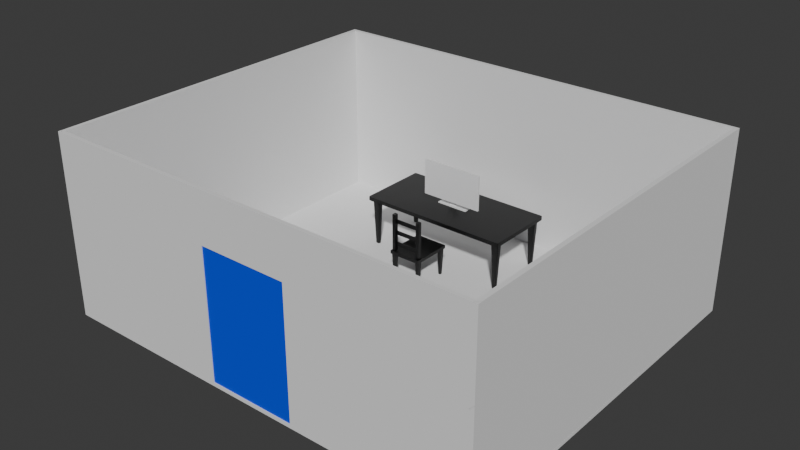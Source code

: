 # Source: room.blend  (saved by Blender 5.1.30; exported with 4.5.12 LTS)
import bpy
from mathutils import Matrix  # noqa: F401  (used for matrix-valued properties, if any)

bpy.ops.wm.read_factory_settings(use_empty=True)
scene = bpy.context.scene
scene.name = 'Scene'

# ---- materials (node trees are filled in below, after node groups)
mat_black = bpy.data.materials.new('black')
mat_material = bpy.data.materials.new('Material')

# ---- material node trees
mat_black.use_nodes = True; mat_black.node_tree.nodes.clear()
_N = mat_black.node_tree.nodes; _L = mat_black.node_tree.links
n0 = _N.new('ShaderNodeBsdfPrincipled'); n0.name = 'Principled BSDF'; n0.location = (-200, 100)
n0.inputs[0].default_value = (0.0, 0.0, 0.0, 1.0)
n1 = _N.new('ShaderNodeOutputMaterial'); n1.name = 'Material Output'; n1.location = (200, 100)
_L.new(n0.outputs[0], n1.inputs[0])
n1.is_active_output = True
mat_material.use_nodes = True; mat_material.node_tree.nodes.clear()
_N = mat_material.node_tree.nodes; _L = mat_material.node_tree.links
n0 = _N.new('ShaderNodeBsdfPrincipled'); n0.name = 'Principled BSDF'; n0.location = (-200, 100)
n0.inputs[0].default_value = (0.0, 0.06046, 0.8, 1.0)
n1 = _N.new('ShaderNodeOutputMaterial'); n1.name = 'Material Output'; n1.location = (200, 100)
_L.new(n0.outputs[0], n1.inputs[0])
n1.is_active_output = True

# ---- world
world_world = bpy.data.worlds.new('World'); scene.world = world_world
world_world.use_nodes = True; world_world.node_tree.nodes.clear()
_N = world_world.node_tree.nodes; _L = world_world.node_tree.links
n0 = _N.new('ShaderNodeOutputWorld'); n0.name = 'World Output'; n0.location = (200, 100)
n1 = _N.new('ShaderNodeBackground'); n1.name = 'Background'; n1.location = (-200, 100)
n1.inputs[0].default_value = (0.05088, 0.05088, 0.05088, 1.0)
_L.new(n1.outputs[0], n0.inputs[0])
n0.is_active_output = True
world_world.color = (0.05088, 0.05088, 0.05088)
world_world.sun_shadow_jitter_overblur = 0.0

# ---- meshes
me_cube_127 = bpy.data.meshes.new('Cube.127')
me_cube_127.from_pydata([(-0.7558, -0.826, -1.0), (-0.7558, -0.826, 1.0), (-0.7558, 0.826, -1.0), (-0.7558, 0.826, 1.0), (0.7558, -0.826, -1.0), (0.7558, -0.826, 1.0), (0.7558, 0.826, -1.0), (0.7558, 0.826, 1.0), (-0.6781, 0.6361, -2.095), (-0.6781, 0.6361, -1.037), (-0.6781, 0.7131, -2.095), (-0.6781, 0.7131, -1.037), (0.6785, 0.6361, -2.095), (0.6785, 0.6361, -1.037), (0.6785, 0.7131, -2.095), (0.6785, 0.7131, -1.037), (-0.6781, -0.6361, -2.095), (-0.6781, -0.6361, -1.037), (-0.6781, -0.7131, -2.095), (-0.6781, -0.7131, -1.037), (0.6785, -0.6361, -2.095), (0.6785, -0.6361, -1.037), (0.6785, -0.7131, -2.095), (0.6785, -0.7131, -1.037), (-0.6714, -0.6315, -2.095), (-0.6714, -0.6315, -1.037), (-0.7162, -0.6315, -2.095), (-0.7162, -0.6315, -1.037), (-0.6714, 0.6305, -2.095), (-0.6714, 0.6305, -1.037), (-0.7162, 0.6305, -2.095), (-0.7162, 0.6305, -1.037), (0.6714, -0.6315, -2.095), (0.6714, -0.6315, -1.037), (0.7162, -0.6315, -2.095), (0.7162, -0.6315, -1.037), (0.6714, 0.6305, -2.095), (0.6714, 0.6305, -1.037), (0.7162, 0.6305, -2.095), (0.7162, 0.6305, -1.037), (-0.7155, 0.6359, -24.7), (-0.7319, 0.6078, -0.7515), (-0.7155, 0.7112, -24.7), (-0.7319, 0.7393, -0.7515), (-0.6716, 0.6359, -24.7), (-0.6552, 0.6078, -0.7515), (-0.6716, 0.7112, -24.7), (-0.6552, 0.7393, -0.7515), (-0.7319, 0.6078, -2.577), (-0.7319, 0.7393, -2.577), (-0.6552, 0.7393, -2.577), (-0.6552, 0.6078, -2.577), (0.7155, 0.6359, -24.7), (0.7319, 0.6078, -0.7515), (0.7155, 0.7112, -24.7), (0.7319, 0.7393, -0.7515), (0.6716, 0.6359, -24.7), (0.6552, 0.6078, -0.7515), (0.6716, 0.7112, -24.7), (0.6552, 0.7393, -0.7515), (0.7319, 0.6078, -2.577), (0.7319, 0.7393, -2.577), (0.6552, 0.7393, -2.577), (0.6552, 0.6078, -2.577), (-0.7155, -0.6359, -24.7), (-0.7319, -0.6078, -0.7515), (-0.7155, -0.7112, -24.7), (-0.7319, -0.7393, -0.7515), (-0.6716, -0.6359, -24.7), (-0.6552, -0.6078, -0.7515), (-0.6716, -0.7112, -24.7), (-0.6552, -0.7393, -0.7515), (-0.7319, -0.6078, -2.577), (-0.7319, -0.7393, -2.577), (-0.6552, -0.7393, -2.577), (-0.6552, -0.6078, -2.577), (0.7155, -0.6359, -24.7), (0.7319, -0.6078, -0.7515), (0.7155, -0.7112, -24.7), (0.7319, -0.7393, -0.7515), (0.6716, -0.6359, -24.7), (0.6552, -0.6078, -0.7515), (0.6716, -0.7112, -24.7), (0.6552, -0.7393, -0.7515), (0.7319, -0.6078, -2.577), (0.7319, -0.7393, -2.577), (0.6552, -0.7393, -2.577), (0.6552, -0.6078, -2.577)], [], [(0, 1, 3, 2), (2, 3, 7, 6), (6, 7, 5, 4), (4, 5, 1, 0), (2, 6, 4, 0), (7, 3, 1, 5), (8, 9, 11, 10), (10, 11, 15, 14), (14, 15, 13, 12), (12, 13, 9, 8), (10, 14, 12, 8), (15, 11, 9, 13), (16, 18, 19, 17), (18, 22, 23, 19), (22, 20, 21, 23), (20, 16, 17, 21), (18, 16, 20, 22), (23, 21, 17, 19), (24, 25, 27, 26), (26, 27, 31, 30), (30, 31, 29, 28), (28, 29, 25, 24), (26, 30, 28, 24), (31, 27, 25, 29), (32, 34, 35, 33), (34, 38, 39, 35), (38, 36, 37, 39), (36, 32, 33, 37), (34, 32, 36, 38), (39, 37, 33, 35), (48, 41, 43, 49), (49, 43, 47, 50), (50, 47, 45, 51), (51, 45, 41, 48), (42, 46, 44, 40), (47, 43, 41, 45), (44, 51, 48, 40), (46, 50, 51, 44), (42, 49, 50, 46), (40, 48, 49, 42), (60, 61, 55, 53), (61, 62, 59, 55), (62, 63, 57, 59), (63, 60, 53, 57), (54, 52, 56, 58), (59, 57, 53, 55), (56, 52, 60, 63), (58, 56, 63, 62), (54, 58, 62, 61), (52, 54, 61, 60), (72, 73, 67, 65), (73, 74, 71, 67), (74, 75, 69, 71), (75, 72, 65, 69), (66, 64, 68, 70), (71, 69, 65, 67), (68, 64, 72, 75), (70, 68, 75, 74), (66, 70, 74, 73), (64, 66, 73, 72), (84, 77, 79, 85), (85, 79, 83, 86), (86, 83, 81, 87), (87, 81, 77, 84), (78, 82, 80, 76), (83, 79, 77, 81), (80, 87, 84, 76), (82, 86, 87, 80), (78, 85, 86, 82), (76, 84, 85, 78)])
_uv = me_cube_127.uv_layers.new(name='UVMap')
_uv.uv.foreach_set('vector', [0.375, 0.0, 0.625, 0.0, 0.625, 0.25, 0.375, 0.25, 0.375, 0.25, 0.625, 0.25, 0.625, 0.5, 0.375, 0.5, 0.375, 0.5, 0.625, 0.5, 0.625, 0.75, 0.375, 0.75, 0.375, 0.75, 0.625, 0.75, 0.625, 1.0, 0.375, 1.0, 0.125, 0.5, 0.375, 0.5, 0.375, 0.75, 0.125, 0.75, 0.625, 0.5, 0.875, 0.5, 0.875, 0.75, 0.625, 0.75, 0.375, 0.0, 0.625, 0.0, 0.625, 0.25, 0.375, 0.25, 0.375, 0.25, 0.625, 0.25, 0.625, 0.5, 0.375, 0.5, 0.375, 0.5, 0.625, 0.5, 0.625, 0.75, 0.375, 0.75, 0.375, 0.75, 0.625, 0.75, 0.625, 1.0, 0.375, 1.0, 0.125, 0.5, 0.375, 0.5, 0.375, 0.75, 0.125, 0.75, 0.625, 0.5, 0.875, 0.5, 0.875, 0.75, 0.625, 0.75, 0.375, 0.0, 0.375, 0.25, 0.625, 0.25, 0.625, 0.0, 0.375, 0.25, 0.375, 0.5, 0.625, 0.5, 0.625, 0.25, 0.375, 0.5, 0.375, 0.75, 0.625, 0.75, 0.625, 0.5, 0.375, 0.75, 0.375, 1.0, 0.625, 1.0, 0.625, 0.75, 0.125, 0.5, 0.125, 0.75, 0.375, 0.75, 0.375, 0.5, 0.625, 0.5, 0.625, 0.75, 0.875, 0.75, 0.875, 0.5, 0.375, 0.0, 0.625, 0.0, 0.625, 0.2729, 0.375, 0.2729, 0.375, 0.2729, 0.625, 0.2729, 0.625, 0.5, 0.375, 0.5, 0.375, 0.5, 0.625, 0.5, 0.625, 0.75, 0.375, 0.75, 0.375, 0.75, 0.625, 0.75, 0.625, 0.9771, 0.375, 0.9771, 0.1479, 0.5, 0.375, 0.5, 0.375, 0.75, 0.1479, 0.75, 0.625, 0.5, 0.8521, 0.5, 0.8521, 0.75, 0.625, 0.75, 0.375, 0.0, 0.375, 0.2729, 0.625, 0.2729, 0.625, 0.0, 0.375, 0.2729, 0.375, 0.5, 0.625, 0.5, 0.625, 0.2729, 0.375, 0.5, 0.375, 0.75, 0.625, 0.75, 0.625, 0.5, 0.375, 0.75, 0.375, 0.9771, 0.625, 0.9771, 0.625, 0.75, 0.1479, 0.5, 0.1479, 0.75, 0.375, 0.75, 0.375, 0.5, 0.625, 0.5, 0.625, 0.75, 0.8521, 0.75, 0.8521, 0.5, 0.6086, 0.0, 0.625, 0.0, 0.625, 0.25, 0.6086, 0.25, 0.6086, 0.25, 0.625, 0.25, 0.625, 0.5, 0.6086, 0.5, 0.6086, 0.5, 0.625, 0.5, 0.625, 0.75, 0.6086, 0.75, 0.6086, 0.75, 0.625, 0.75, 0.625, 1.0, 0.6086, 1.0, 0.125, 0.5, 0.375, 0.5, 0.375, 0.75, 0.125, 0.75, 0.625, 0.5, 0.875, 0.5, 0.875, 0.75, 0.625, 0.75, 0.375, 0.75, 0.6086, 0.75, 0.6086, 1.0, 0.375, 1.0, 0.375, 0.5, 0.6086, 0.5, 0.6086, 0.75, 0.375, 0.75, 0.375, 0.25, 0.6086, 0.25, 0.6086, 0.5, 0.375, 0.5, 0.375, 0.0, 0.6086, 0.0, 0.6086, 0.25, 0.375, 0.25, 0.6086, 0.0, 0.6086, 0.25, 0.625, 0.25, 0.625, 0.0, 0.6086, 0.25, 0.6086, 0.5, 0.625, 0.5, 0.625, 0.25, 0.6086, 0.5, 0.6086, 0.75, 0.625, 0.75, 0.625, 0.5, 0.6086, 0.75, 0.6086, 1.0, 0.625, 1.0, 0.625, 0.75, 0.125, 0.5, 0.125, 0.75, 0.375, 0.75, 0.375, 0.5, 0.625, 0.5, 0.625, 0.75, 0.875, 0.75, 0.875, 0.5, 0.375, 0.75, 0.375, 1.0, 0.6086, 1.0, 0.6086, 0.75, 0.375, 0.5, 0.375, 0.75, 0.6086, 0.75, 0.6086, 0.5, 0.375, 0.25, 0.375, 0.5, 0.6086, 0.5, 0.6086, 0.25, 0.375, 0.0, 0.375, 0.25, 0.6086, 0.25, 0.6086, 0.0, 0.6086, 0.0, 0.6086, 0.25, 0.625, 0.25, 0.625, 0.0, 0.6086, 0.25, 0.6086, 0.5, 0.625, 0.5, 0.625, 0.25, 0.6086, 0.5, 0.6086, 0.75, 0.625, 0.75, 0.625, 0.5, 0.6086, 0.75, 0.6086, 1.0, 0.625, 1.0, 0.625, 0.75, 0.125, 0.5, 0.125, 0.75, 0.375, 0.75, 0.375, 0.5, 0.625, 0.5, 0.625, 0.75, 0.875, 0.75, 0.875, 0.5, 0.375, 0.75, 0.375, 1.0, 0.6086, 1.0, 0.6086, 0.75, 0.375, 0.5, 0.375, 0.75, 0.6086, 0.75, 0.6086, 0.5, 0.375, 0.25, 0.375, 0.5, 0.6086, 0.5, 0.6086, 0.25, 0.375, 0.0, 0.375, 0.25, 0.6086, 0.25, 0.6086, 0.0, 0.6086, 0.0, 0.625, 0.0, 0.625, 0.25, 0.6086, 0.25, 0.6086, 0.25, 0.625, 0.25, 0.625, 0.5, 0.6086, 0.5, 0.6086, 0.5, 0.625, 0.5, 0.625, 0.75, 0.6086, 0.75, 0.6086, 0.75, 0.625, 0.75, 0.625, 1.0, 0.6086, 1.0, 0.125, 0.5, 0.375, 0.5, 0.375, 0.75, 0.125, 0.75, 0.625, 0.5, 0.875, 0.5, 0.875, 0.75, 0.625, 0.75, 0.375, 0.75, 0.6086, 0.75, 0.6086, 1.0, 0.375, 1.0, 0.375, 0.5, 0.6086, 0.5, 0.6086, 0.75, 0.375, 0.75, 0.375, 0.25, 0.6086, 0.25, 0.6086, 0.5, 0.375, 0.5, 0.375, 0.0, 0.6086, 0.0, 0.6086, 0.25, 0.375, 0.25])
me_cube_127.materials.append(mat_black)
me_cube_127.update()
me_cube_043 = bpy.data.meshes.new('Cube.043')
me_cube_043.from_pydata([(-0.759, -1.134, -2.431), (-0.759, -1.134, -0.431), (-0.759, 0.5179, -2.431), (-0.759, 0.5179, -0.431), (0.7525, -1.134, -2.431), (0.7525, -1.134, -0.431), (0.7525, 0.5179, -2.431), (0.7525, 0.5179, -0.431), (-0.683, 0.3141, -18.93), (-0.7217, 0.2735, -2.529), (-0.683, 0.4229, -18.93), (-0.7217, 0.4635, -2.529), (-0.5793, 0.3141, -18.93), (-0.5406, 0.2735, -2.529), (-0.5793, 0.4229, -18.93), (-0.5406, 0.4635, -2.529), (-0.7217, 0.2735, -3.78), (-0.7217, 0.4635, -3.78), (-0.5406, 0.4635, -3.78), (-0.5406, 0.2735, -3.78), (0.6765, 0.3141, -18.93), (0.7151, 0.2735, -2.529), (0.6765, 0.4229, -18.93), (0.7151, 0.4635, -2.529), (0.5728, 0.3141, -18.93), (0.5341, 0.2735, -2.529), (0.5728, 0.4229, -18.93), (0.5341, 0.4635, -2.529), (0.7151, 0.2735, -3.78), (0.7151, 0.4635, -3.78), (0.5341, 0.4635, -3.78), (0.5341, 0.2735, -3.78), (-0.683, -0.9301, -18.93), (-0.7217, -0.8895, -2.529), (-0.683, -1.039, -18.93), (-0.7217, -1.08, -2.529), (-0.5793, -0.9301, -18.93), (-0.5406, -0.8895, -2.529), (-0.5793, -1.039, -18.93), (-0.5406, -1.08, -2.529), (-0.7217, -0.8895, -3.78), (-0.7217, -1.08, -3.78), (-0.5406, -1.08, -3.78), (-0.5406, -0.8895, -3.78), (0.6765, -0.9301, -18.93), (0.7151, -0.8895, -2.529), (0.6765, -1.039, -18.93), (0.7151, -1.08, -2.529), (0.5728, -0.9301, -18.93), (0.5341, -0.8895, -2.529), (0.5728, -1.039, -18.93), (0.5341, -1.08, -2.529), (0.7151, -0.8895, -3.78), (0.7151, -1.08, -3.78), (0.5341, -1.08, -3.78), (0.5341, -0.8895, -3.78), (-0.5449, 0.3142, -3.526), (-0.5449, 0.3142, -2.468), (-0.5449, 0.4253, -3.526), (-0.5449, 0.4253, -2.468), (0.6665, 0.3142, -3.526), (0.6665, 0.3142, -2.468), (0.6665, 0.4253, -3.526), (0.6665, 0.4253, -2.468), (-0.7105, 0.2852, -0.6676), (-0.7105, 0.2852, 22.52), (-0.7105, 0.4517, -0.6676), (-0.7105, 0.4517, 22.52), (-0.5518, 0.2852, -0.6676), (-0.5518, 0.2852, 22.52), (-0.5518, 0.4517, -0.6676), (-0.5518, 0.4517, 22.52), (0.704, 0.2852, -0.6676), (0.704, 0.2852, 22.52), (0.704, 0.4517, -0.6676), (0.704, 0.4517, 22.52), (0.5453, 0.2852, -0.6676), (0.5453, 0.2852, 22.52), (0.5453, 0.4517, -0.6676), (0.5453, 0.4517, 22.52), (-0.6012, 0.3351, 5.16), (0.5803, 0.3351, 5.16), (-0.6012, 0.3646, 5.16), (0.5803, 0.3646, 5.16), (-0.6012, 0.3351, 2.625), (0.5803, 0.3351, 2.625), (-0.6012, 0.3646, 2.625), (0.5803, 0.3646, 2.625), (-0.6012, 0.3351, 12.29), (0.5803, 0.3351, 12.29), (-0.6012, 0.3646, 12.29), (0.5803, 0.3646, 12.29), (-0.6012, 0.3351, 9.75), (0.5803, 0.3351, 9.75), (-0.6012, 0.3646, 9.75), (0.5803, 0.3646, 9.75), (-0.6012, 0.3351, 19.41), (0.5803, 0.3351, 19.41), (-0.6012, 0.3646, 19.41), (0.5803, 0.3646, 19.41), (-0.6012, 0.3351, 16.87), (0.5803, 0.3351, 16.87), (-0.6012, 0.3646, 16.87), (0.5803, 0.3646, 16.87)], [], [(0, 1, 3, 2), (2, 3, 7, 6), (6, 7, 5, 4), (4, 5, 1, 0), (2, 6, 4, 0), (7, 3, 1, 5), (16, 9, 11, 17), (17, 11, 15, 18), (18, 15, 13, 19), (19, 13, 9, 16), (10, 14, 12, 8), (15, 11, 9, 13), (12, 19, 16, 8), (14, 18, 19, 12), (10, 17, 18, 14), (8, 16, 17, 10), (28, 29, 23, 21), (29, 30, 27, 23), (30, 31, 25, 27), (31, 28, 21, 25), (22, 20, 24, 26), (27, 25, 21, 23), (24, 20, 28, 31), (26, 24, 31, 30), (22, 26, 30, 29), (20, 22, 29, 28), (40, 41, 35, 33), (41, 42, 39, 35), (42, 43, 37, 39), (43, 40, 33, 37), (34, 32, 36, 38), (39, 37, 33, 35), (36, 32, 40, 43), (38, 36, 43, 42), (34, 38, 42, 41), (32, 34, 41, 40), (52, 45, 47, 53), (53, 47, 51, 54), (54, 51, 49, 55), (55, 49, 45, 52), (46, 50, 48, 44), (51, 47, 45, 49), (48, 55, 52, 44), (50, 54, 55, 48), (46, 53, 54, 50), (44, 52, 53, 46), (56, 57, 59, 58), (58, 59, 63, 62), (62, 63, 61, 60), (60, 61, 57, 56), (58, 62, 60, 56), (63, 59, 57, 61), (64, 65, 67, 66), (66, 67, 71, 70), (70, 71, 69, 68), (68, 69, 65, 64), (66, 70, 68, 64), (71, 67, 65, 69), (72, 74, 75, 73), (74, 78, 79, 75), (78, 76, 77, 79), (76, 72, 73, 77), (74, 72, 76, 78), (79, 77, 73, 75), (80, 81, 83, 82), (82, 83, 87, 86), (86, 87, 85, 84), (84, 85, 81, 80), (82, 86, 84, 80), (87, 83, 81, 85), (88, 89, 91, 90), (90, 91, 95, 94), (94, 95, 93, 92), (92, 93, 89, 88), (90, 94, 92, 88), (95, 91, 89, 93), (96, 97, 99, 98), (98, 99, 103, 102), (102, 103, 101, 100), (100, 101, 97, 96), (98, 102, 100, 96), (103, 99, 97, 101)])
_uv = me_cube_043.uv_layers.new(name='UVMap')
_uv.uv.foreach_set('vector', [0.375, 0.0, 0.625, 0.0, 0.625, 0.25, 0.375, 0.25, 0.375, 0.25, 0.625, 0.25, 0.625, 0.5, 0.375, 0.5, 0.375, 0.5, 0.625, 0.5, 0.625, 0.75, 0.375, 0.75, 0.375, 0.75, 0.625, 0.75, 0.625, 1.0, 0.375, 1.0, 0.125, 0.5, 0.375, 0.5, 0.375, 0.75, 0.125, 0.75, 0.625, 0.5, 0.875, 0.5, 0.875, 0.75, 0.625, 0.75, 0.6086, 0.0, 0.625, 0.0, 0.625, 0.25, 0.6086, 0.25, 0.6086, 0.25, 0.625, 0.25, 0.625, 0.5, 0.6086, 0.5, 0.6086, 0.5, 0.625, 0.5, 0.625, 0.75, 0.6086, 0.75, 0.6086, 0.75, 0.625, 0.75, 0.625, 1.0, 0.6086, 1.0, 0.125, 0.5, 0.375, 0.5, 0.375, 0.75, 0.125, 0.75, 0.625, 0.5, 0.875, 0.5, 0.875, 0.75, 0.625, 0.75, 0.375, 0.75, 0.6086, 0.75, 0.6086, 1.0, 0.375, 1.0, 0.375, 0.5, 0.6086, 0.5, 0.6086, 0.75, 0.375, 0.75, 0.375, 0.25, 0.6086, 0.25, 0.6086, 0.5, 0.375, 0.5, 0.375, 0.0, 0.6086, 0.0, 0.6086, 0.25, 0.375, 0.25, 0.6086, 0.0, 0.6086, 0.25, 0.625, 0.25, 0.625, 0.0, 0.6086, 0.25, 0.6086, 0.5, 0.625, 0.5, 0.625, 0.25, 0.6086, 0.5, 0.6086, 0.75, 0.625, 0.75, 0.625, 0.5, 0.6086, 0.75, 0.6086, 1.0, 0.625, 1.0, 0.625, 0.75, 0.125, 0.5, 0.125, 0.75, 0.375, 0.75, 0.375, 0.5, 0.625, 0.5, 0.625, 0.75, 0.875, 0.75, 0.875, 0.5, 0.375, 0.75, 0.375, 1.0, 0.6086, 1.0, 0.6086, 0.75, 0.375, 0.5, 0.375, 0.75, 0.6086, 0.75, 0.6086, 0.5, 0.375, 0.25, 0.375, 0.5, 0.6086, 0.5, 0.6086, 0.25, 0.375, 0.0, 0.375, 0.25, 0.6086, 0.25, 0.6086, 0.0, 0.6086, 0.0, 0.6086, 0.25, 0.625, 0.25, 0.625, 0.0, 0.6086, 0.25, 0.6086, 0.5, 0.625, 0.5, 0.625, 0.25, 0.6086, 0.5, 0.6086, 0.75, 0.625, 0.75, 0.625, 0.5, 0.6086, 0.75, 0.6086, 1.0, 0.625, 1.0, 0.625, 0.75, 0.125, 0.5, 0.125, 0.75, 0.375, 0.75, 0.375, 0.5, 0.625, 0.5, 0.625, 0.75, 0.875, 0.75, 0.875, 0.5, 0.375, 0.75, 0.375, 1.0, 0.6086, 1.0, 0.6086, 0.75, 0.375, 0.5, 0.375, 0.75, 0.6086, 0.75, 0.6086, 0.5, 0.375, 0.25, 0.375, 0.5, 0.6086, 0.5, 0.6086, 0.25, 0.375, 0.0, 0.375, 0.25, 0.6086, 0.25, 0.6086, 0.0, 0.6086, 0.0, 0.625, 0.0, 0.625, 0.25, 0.6086, 0.25, 0.6086, 0.25, 0.625, 0.25, 0.625, 0.5, 0.6086, 0.5, 0.6086, 0.5, 0.625, 0.5, 0.625, 0.75, 0.6086, 0.75, 0.6086, 0.75, 0.625, 0.75, 0.625, 1.0, 0.6086, 1.0, 0.125, 0.5, 0.375, 0.5, 0.375, 0.75, 0.125, 0.75, 0.625, 0.5, 0.875, 0.5, 0.875, 0.75, 0.625, 0.75, 0.375, 0.75, 0.6086, 0.75, 0.6086, 1.0, 0.375, 1.0, 0.375, 0.5, 0.6086, 0.5, 0.6086, 0.75, 0.375, 0.75, 0.375, 0.25, 0.6086, 0.25, 0.6086, 0.5, 0.375, 0.5, 0.375, 0.0, 0.6086, 0.0, 0.6086, 0.25, 0.375, 0.25, 0.375, 0.0, 0.625, 0.0, 0.625, 0.25, 0.375, 0.25, 0.375, 0.25, 0.625, 0.25, 0.625, 0.5, 0.375, 0.5, 0.375, 0.5, 0.625, 0.5, 0.625, 0.75, 0.375, 0.75, 0.375, 0.75, 0.625, 0.75, 0.625, 1.0, 0.375, 1.0, 0.125, 0.5, 0.375, 0.5, 0.375, 0.75, 0.125, 0.75, 0.625, 0.5, 0.875, 0.5, 0.875, 0.75, 0.625, 0.75, 0.375, 0.0, 0.625, 0.0, 0.625, 0.25, 0.375, 0.25, 0.375, 0.25, 0.625, 0.25, 0.625, 0.5, 0.375, 0.5, 0.375, 0.5, 0.625, 0.5, 0.625, 0.75, 0.375, 0.75, 0.375, 0.75, 0.625, 0.75, 0.625, 1.0, 0.375, 1.0, 0.125, 0.5, 0.375, 0.5, 0.375, 0.75, 0.125, 0.75, 0.625, 0.5, 0.875, 0.5, 0.875, 0.75, 0.625, 0.75, 0.375, 0.0, 0.375, 0.25, 0.625, 0.25, 0.625, 0.0, 0.375, 0.25, 0.375, 0.5, 0.625, 0.5, 0.625, 0.25, 0.375, 0.5, 0.375, 0.75, 0.625, 0.75, 0.625, 0.5, 0.375, 0.75, 0.375, 1.0, 0.625, 1.0, 0.625, 0.75, 0.125, 0.5, 0.125, 0.75, 0.375, 0.75, 0.375, 0.5, 0.625, 0.5, 0.625, 0.75, 0.875, 0.75, 0.875, 0.5, 0.375, 0.0, 0.625, 0.0, 0.625, 0.25, 0.375, 0.25, 0.375, 0.25, 0.625, 0.25, 0.625, 0.5, 0.375, 0.5, 0.375, 0.5, 0.625, 0.5, 0.625, 0.75, 0.375, 0.75, 0.375, 0.75, 0.625, 0.75, 0.625, 1.0, 0.375, 1.0, 0.125, 0.5, 0.375, 0.5, 0.375, 0.75, 0.125, 0.75, 0.625, 0.5, 0.875, 0.5, 0.875, 0.75, 0.625, 0.75, 0.375, 0.0, 0.625, 0.0, 0.625, 0.25, 0.375, 0.25, 0.375, 0.25, 0.625, 0.25, 0.625, 0.5, 0.375, 0.5, 0.375, 0.5, 0.625, 0.5, 0.625, 0.75, 0.375, 0.75, 0.375, 0.75, 0.625, 0.75, 0.625, 1.0, 0.375, 1.0, 0.125, 0.5, 0.375, 0.5, 0.375, 0.75, 0.125, 0.75, 0.625, 0.5, 0.875, 0.5, 0.875, 0.75, 0.625, 0.75, 0.375, 0.0, 0.625, 0.0, 0.625, 0.25, 0.375, 0.25, 0.375, 0.25, 0.625, 0.25, 0.625, 0.5, 0.375, 0.5, 0.375, 0.5, 0.625, 0.5, 0.625, 0.75, 0.375, 0.75, 0.375, 0.75, 0.625, 0.75, 0.625, 1.0, 0.375, 1.0, 0.125, 0.5, 0.375, 0.5, 0.375, 0.75, 0.125, 0.75, 0.625, 0.5, 0.875, 0.5, 0.875, 0.75, 0.625, 0.75])
me_cube_043.materials.append(mat_black)
me_cube_043.update()
me_cube_001 = bpy.data.meshes.new('Cube.001')
me_cube_001.from_pydata([(-1.0, -1.0, -1.0), (-1.0, -1.0, 1.0), (-1.0, 1.0, -1.0), (-1.0, 1.0, 1.0), (1.0, -1.0, -1.0), (1.0, -1.0, 1.0), (1.0, 1.0, -1.0), (1.0, 1.0, 1.0)], [], [(0, 1, 3, 2), (2, 3, 7, 6), (6, 7, 5, 4), (4, 5, 1, 0), (2, 6, 4, 0), (7, 3, 1, 5)])
_uv = me_cube_001.uv_layers.new(name='UVMap')
_uv.uv.foreach_set('vector', [0.375, 0.0, 0.625, 0.0, 0.625, 0.25, 0.375, 0.25, 0.375, 0.25, 0.625, 0.25, 0.625, 0.5, 0.375, 0.5, 0.375, 0.5, 0.625, 0.5, 0.625, 0.75, 0.375, 0.75, 0.375, 0.75, 0.625, 0.75, 0.625, 1.0, 0.375, 1.0, 0.125, 0.5, 0.375, 0.5, 0.375, 0.75, 0.125, 0.75, 0.625, 0.5, 0.875, 0.5, 0.875, 0.75, 0.625, 0.75])
me_cube_001.update()
me_cube_005 = bpy.data.meshes.new('Cube.005')
me_cube_005.from_pydata([(-1.0, -0.4933, -1.0), (-1.0, -0.4933, 1.0), (-1.0, 0.4933, -1.0), (-1.0, 0.4933, 1.0), (1.0, -0.4933, -1.0), (1.0, -0.4933, 1.0), (1.0, 0.4933, -1.0), (1.0, 0.4933, 1.0), (-0.2013, -0.4933, 1.0), (0.2013, -0.4933, 1.0), (0.2013, -0.4933, -1.0), (-0.2013, -0.4933, -1.0), (-0.2013, 0.2196, -1.0), (0.2013, 0.2196, -1.0), (-0.2013, 0.2196, 1.0), (0.2013, 0.2196, 1.0)], [], [(0, 1, 3, 2), (2, 3, 7, 6), (6, 7, 5, 4), (1, 0, 11, 8), (4, 5, 9, 10), (11, 0, 2, 6, 4, 10, 13, 12), (9, 5, 7, 3, 1, 8, 14, 15), (8, 11, 12, 14), (9, 15, 13, 10), (14, 12, 13, 15)])
_uv = me_cube_005.uv_layers.new(name='UVMap')
_uv.uv.foreach_set('vector', [0.375, 0.0, 0.625, 0.0, 0.625, 0.25, 0.375, 0.25, 0.375, 0.25, 0.625, 0.25, 0.625, 0.5, 0.375, 0.5, 0.375, 0.5, 0.625, 0.5, 0.625, 0.75, 0.375, 0.75, 0.625, 1.0, 0.375, 1.0, 0.375, 0.9002, 0.625, 0.9002, 0.375, 0.75, 0.625, 0.75, 0.625, 0.8498, 0.375, 0.8498, 0.2248, 0.75, 0.125, 0.75, 0.125, 0.5, 0.375, 0.5, 0.375, 0.75, 0.2752, 0.75, 0.2752, 0.5694, 0.2248, 0.5694, 0.7248, 0.75, 0.625, 0.75, 0.625, 0.5, 0.875, 0.5, 0.875, 0.75, 0.7752, 0.75, 0.7752, 0.5694, 0.7248, 0.5694, 0.3871, 0.1197, 0.3871, 0.1303, 0.625, 0.1303, 0.625, 0.1197, 0.3871, 0.6303, 0.625, 0.6303, 0.625, 0.6197, 0.3871, 0.6197, 0.875, 0.6303, 0.875, 0.6197, 0.625, 0.6197, 0.625, 0.6303])
me_cube_005.materials.append(None)
me_cube_005.update()
me_cube_006 = bpy.data.meshes.new('Cube.006')
me_cube_006.from_pydata([(-1.0, -0.4933, -1.0), (-1.0, -0.4933, 1.0), (-1.0, 0.4933, -1.0), (-1.0, 0.4933, 1.0), (1.0, -0.4933, -1.0), (1.0, -0.4933, 1.0), (1.0, 0.4933, -1.0), (1.0, 0.4933, 1.0)], [], [(0, 1, 3, 2), (2, 3, 7, 6), (6, 7, 5, 4), (4, 5, 1, 0), (2, 6, 4, 0), (7, 3, 1, 5)])
_uv = me_cube_006.uv_layers.new(name='UVMap')
_uv.uv.foreach_set('vector', [0.375, 0.0, 0.625, 0.0, 0.625, 0.25, 0.375, 0.25, 0.375, 0.25, 0.625, 0.25, 0.625, 0.5, 0.375, 0.5, 0.375, 0.5, 0.625, 0.5, 0.625, 0.75, 0.375, 0.75, 0.375, 0.75, 0.625, 0.75, 0.625, 1.0, 0.375, 1.0, 0.125, 0.5, 0.375, 0.5, 0.375, 0.75, 0.125, 0.75, 0.625, 0.5, 0.875, 0.5, 0.875, 0.75, 0.625, 0.75])
me_cube_006.materials.append(None)
me_cube_006.update()
me_cube = bpy.data.meshes.new('Cube')
me_cube.from_pydata([(-1.0, -0.7183, 13.75), (-1.0, -0.7183, 15.75), (-1.0, 1.282, 13.75), (-1.0, 1.282, 15.75), (1.0, -0.7183, 13.75), (1.0, -0.7183, 15.75), (1.0, 1.282, 13.75), (1.0, 1.282, 15.75), (-0.212, -0.1815, -19.71), (-0.212, -0.1815, 13.75), (-0.212, 0.745, -19.71), (-0.212, 0.745, 13.75), (0.212, -0.1815, -19.71), (0.212, -0.1815, 13.75), (0.212, 0.745, -19.71), (0.212, 0.745, 13.75), (-0.167, -0.9284, -15.24), (-0.167, -0.9284, -8.281), (-0.167, -0.1985, -15.24), (-0.167, -0.1985, -8.281), (0.167, -0.9284, -15.24), (0.167, -0.9284, -8.281), (0.167, -0.1985, -15.24), (0.167, -0.1985, -8.281)], [], [(0, 1, 3, 2), (2, 3, 7, 6), (6, 7, 5, 4), (4, 5, 1, 0), (2, 6, 4, 0), (7, 3, 1, 5), (8, 9, 11, 10), (10, 11, 15, 14), (14, 15, 13, 12), (12, 13, 9, 8), (10, 14, 12, 8), (15, 11, 9, 13), (16, 17, 19, 18), (18, 19, 23, 22), (22, 23, 21, 20), (20, 21, 17, 16), (18, 22, 20, 16), (23, 19, 17, 21)])
_uv = me_cube.uv_layers.new(name='UVMap')
_uv.uv.foreach_set('vector', [0.375, 0.0, 0.625, 0.0, 0.625, 0.25, 0.375, 0.25, 0.375, 0.25, 0.625, 0.25, 0.625, 0.5, 0.375, 0.5, 0.375, 0.5, 0.625, 0.5, 0.625, 0.75, 0.375, 0.75, 0.375, 0.75, 0.625, 0.75, 0.625, 1.0, 0.375, 1.0, 0.125, 0.5, 0.375, 0.5, 0.375, 0.75, 0.125, 0.75, 0.625, 0.5, 0.875, 0.5, 0.875, 0.75, 0.625, 0.75, 0.375, 0.0, 0.625, 0.0, 0.625, 0.25, 0.375, 0.25, 0.375, 0.25, 0.625, 0.25, 0.625, 0.5, 0.375, 0.5, 0.375, 0.5, 0.625, 0.5, 0.625, 0.75, 0.375, 0.75, 0.375, 0.75, 0.625, 0.75, 0.625, 1.0, 0.375, 1.0, 0.125, 0.5, 0.375, 0.5, 0.375, 0.75, 0.125, 0.75, 0.625, 0.5, 0.875, 0.5, 0.875, 0.75, 0.625, 0.75, 0.375, 0.0, 0.625, 0.0, 0.625, 0.25, 0.375, 0.25, 0.375, 0.25, 0.625, 0.25, 0.625, 0.5, 0.375, 0.5, 0.375, 0.5, 0.625, 0.5, 0.625, 0.75, 0.375, 0.75, 0.375, 0.75, 0.625, 0.75, 0.625, 1.0, 0.375, 1.0, 0.125, 0.5, 0.375, 0.5, 0.375, 0.75, 0.125, 0.75, 0.625, 0.5, 0.875, 0.5, 0.875, 0.75, 0.625, 0.75])
me_cube.update()
me_cube_004 = bpy.data.meshes.new('Cube.004')
me_cube_004.from_pydata([(-1.0, -1.0, -1.0), (-1.0, -1.0, 1.0), (-1.0, 1.0, -1.0), (-1.0, 1.0, 1.0), (1.0, -1.0, -1.0), (1.0, -1.0, 1.0), (1.0, 1.0, -1.0), (1.0, 1.0, 1.0)], [], [(0, 1, 3, 2), (2, 3, 7, 6), (6, 7, 5, 4), (4, 5, 1, 0), (2, 6, 4, 0), (7, 3, 1, 5)])
_uv = me_cube_004.uv_layers.new(name='UVMap')
_uv.uv.foreach_set('vector', [0.375, 0.0, 0.625, 0.0, 0.625, 0.25, 0.375, 0.25, 0.375, 0.25, 0.625, 0.25, 0.625, 0.5, 0.375, 0.5, 0.375, 0.5, 0.625, 0.5, 0.625, 0.75, 0.375, 0.75, 0.375, 0.75, 0.625, 0.75, 0.625, 1.0, 0.375, 1.0, 0.125, 0.5, 0.375, 0.5, 0.375, 0.75, 0.125, 0.75, 0.625, 0.5, 0.875, 0.5, 0.875, 0.75, 0.625, 0.75])
me_cube_004.update()
me_cube_002 = bpy.data.meshes.new('Cube.002')
me_cube_002.from_pydata([(-1.0, -0.4933, 1.0), (-1.0, -0.4933, -1.0), (-1.0, 0.4933, 1.0), (-1.0, 0.4933, -1.0), (1.0, -0.4933, 1.0), (1.0, -0.4933, -1.0), (1.0, 0.4933, 1.0), (1.0, 0.4933, -1.0)], [], [(0, 2, 3, 1), (2, 6, 7, 3), (6, 4, 5, 7), (4, 0, 1, 5), (2, 0, 4, 6), (7, 5, 1, 3)])
_uv = me_cube_002.uv_layers.new(name='UVMap')
_uv.uv.foreach_set('vector', [0.375, 0.0, 0.375, 0.25, 0.625, 0.25, 0.625, 0.0, 0.375, 0.25, 0.375, 0.5, 0.625, 0.5, 0.625, 0.25, 0.375, 0.5, 0.375, 0.75, 0.625, 0.75, 0.625, 0.5, 0.375, 0.75, 0.375, 1.0, 0.625, 1.0, 0.625, 0.75, 0.125, 0.5, 0.125, 0.75, 0.375, 0.75, 0.375, 0.5, 0.625, 0.5, 0.625, 0.75, 0.875, 0.75, 0.875, 0.5])
me_cube_002.materials.append(None)
me_cube_002.update()
me_cube_003 = bpy.data.meshes.new('Cube.003')
me_cube_003.from_pydata([(-0.03818, -1.0, -0.9034), (-0.03818, -1.0, 1.0), (-0.03818, 1.0, -0.9034), (-0.03818, 1.0, 1.0), (1.962, -1.0, -0.9034), (1.962, -1.0, 1.0), (1.962, 1.0, -0.9034), (1.962, 1.0, 1.0)], [], [(0, 1, 3, 2), (2, 3, 7, 6), (6, 7, 5, 4), (4, 5, 1, 0), (2, 6, 4, 0), (7, 3, 1, 5)])
_uv = me_cube_003.uv_layers.new(name='UVMap')
_uv.uv.foreach_set('vector', [0.375, 0.0, 0.625, 0.0, 0.625, 0.25, 0.375, 0.25, 0.375, 0.25, 0.625, 0.25, 0.625, 0.5, 0.375, 0.5, 0.375, 0.5, 0.625, 0.5, 0.625, 0.75, 0.375, 0.75, 0.375, 0.75, 0.625, 0.75, 0.625, 1.0, 0.375, 1.0, 0.125, 0.5, 0.375, 0.5, 0.375, 0.75, 0.125, 0.75, 0.625, 0.5, 0.875, 0.5, 0.875, 0.75, 0.625, 0.75])
me_cube_003.materials.append(mat_material)
me_cube_003.update()

# ---- objects
ob_props = bpy.data.objects.new('props', None)
ob_table = bpy.data.objects.new('table', me_cube_127)
ob_chair = bpy.data.objects.new('chair', me_cube_043)
ob_build = bpy.data.objects.new('build', None)
ob_floor_col = bpy.data.objects.new('floor-col', me_cube_001)
ob_front_wall = bpy.data.objects.new('front_wall', me_cube_005)
ob_left_right_walls_col = bpy.data.objects.new('left/right_walls-col', me_cube_006)
ob_stand = bpy.data.objects.new('stand', me_cube)
ob_screen = bpy.data.objects.new('screen', me_cube_004)
ob_computer = bpy.data.objects.new('computer', None)
ob_back_wall = bpy.data.objects.new('back_wall', me_cube_002)
ob_door = bpy.data.objects.new('door', me_cube_003)
ob_interactables = bpy.data.objects.new('interactables', None)

# ---- transforms, parenting, visibility, modifiers, constraints
ob_props.location = (0.0, 0.0, 0.0)
ob_props.scale = (0.235, 0.235, 0.235)
ob_table.parent = ob_props
ob_table.location = (-1.67, 12.92, 5.668)
ob_table.scale = (11.3, 4.876, 0.2217)
_m = ob_table.modifiers.new('Bevel', 'BEVEL')
_m.width = 0.03
_m.width_pct = 0.03
_m.segments = 3
ob_chair.parent = ob_props
ob_chair.location = (-1.409, 5.674, 3.677)
ob_chair.rotation_euler = (0.0, -0.0, 3.142)
ob_chair.scale = (2.421, 2.724, 0.1789)
_m = ob_chair.modifiers.new('Bevel', 'BEVEL')
_m.width = 0.03
_m.width_pct = 0.03
_m.segments = 3
ob_build.location = (0.0, 0.0, 0.0)
ob_build.scale = (0.235, 0.235, 0.235)
ob_floor_col.parent = ob_build
ob_floor_col.location = (1.397, 0.2583, 0.0)
ob_floor_col.scale = (23.71, 20.25, 0.1937)
ob_front_wall.parent = ob_build
ob_front_wall.location = (1.397, -19.79, 9.799)
ob_front_wall.rotation_euler = (1.571, -0.0, 0.0)
ob_front_wall.scale = (23.71, 19.47, 0.2015)
ob_left_right_walls_col.parent = ob_build
ob_left_right_walls_col.location = (-22.07, 0.2583, 9.799)
ob_left_right_walls_col.rotation_euler = (1.571, -0.0, 1.571)
ob_left_right_walls_col.scale = (20.25, 19.47, 0.2358)
_m = ob_left_right_walls_col.modifiers.new('Mirror', 'MIRROR')
_m.mirror_object = ob_floor_col
ob_stand.parent = ob_computer
ob_stand.matrix_parent_inverse = Matrix(((1.0, -0.0, 0.0, 0.3948), (-0.0, 1.0, -0.0, -3.035), (0.0, 0.0, 1.0, -1.4), (-0.0, 0.0, -0.0, 1.0)))
ob_stand.location = (-0.3948, 3.009, 1.632)
ob_stand.rotation_euler = (0.0, 0.0, 3.142)
ob_stand.scale = (-0.4204, -0.09453, -0.01576)
ob_screen.parent = ob_computer
ob_screen.matrix_parent_inverse = Matrix(((1.0, -0.0, 0.0, 0.3948), (-0.0, 1.0, -0.0, -3.035), (0.0, 0.0, 1.0, -1.4), (-0.0, 0.0, -0.0, 1.0)))
ob_screen.location = (-0.3948, 2.921, 2.009)
ob_screen.rotation_euler = (0.0, 0.0, 3.142)
ob_screen.scale = (-0.8249, -0.02145, -0.469)
ob_computer.location = (-0.3948, 3.035, 1.4)
ob_back_wall.parent = ob_build
ob_back_wall.location = (1.397, 20.31, 9.799)
ob_back_wall.rotation_euler = (1.571, -0.0, 0.0)
ob_back_wall.scale = (23.71, 19.47, 0.2015)
ob_door.parent = ob_interactables
ob_door.matrix_parent_inverse = Matrix(((1.0, -0.0, 0.0, 0.7504), (-0.0, 1.0, -0.0, 4.651), (-0.0, 0.0, 1.0, -1.593), (-0.0, 0.0, -0.0, 1.0)))
ob_door.location = (-0.7504, -4.651, 1.593)
ob_door.scale = (1.121, 0.02601, 1.714)
ob_interactables.location = (-0.7504, -4.651, 1.593)

# ---- collection membership
scene.collection.objects.link(ob_props)
scene.collection.objects.link(ob_table)
scene.collection.objects.link(ob_chair)
scene.collection.objects.link(ob_build)
scene.collection.objects.link(ob_floor_col)
scene.collection.objects.link(ob_front_wall)
scene.collection.objects.link(ob_left_right_walls_col)
scene.collection.objects.link(ob_stand)
scene.collection.objects.link(ob_screen)
scene.collection.objects.link(ob_computer)
scene.collection.objects.link(ob_back_wall)
scene.collection.objects.link(ob_door)
scene.collection.objects.link(ob_interactables)

# ---- scene / render settings (as saved in the file)
scene.frame_start = 1; scene.frame_end = 250; scene.frame_set(1)
scene.render.engine = 'BLENDER_EEVEE_NEXT'
scene.render.bake_bias = 0.0
scene.render.bake_samples = 0
scene.cycles.sampling_pattern = 'TABULATED_SOBOL'
scene.eevee.use_volume_custom_range = False
bpy.context.view_layer.update()

# ---- added for rendering (the .blend has no active camera and no usable light): camera, sun
cam_auto = bpy.data.cameras.new('AutoCamera')
cam_auto.lens = 50.0
cam_auto.sensor_width = 36.0
cam_auto.clip_end = 1000.0
ob_auto_camera = bpy.data.objects.new('AutoCamera', cam_auto)
scene.collection.objects.link(ob_auto_camera)
ob_auto_camera.location = (14.5384, -16.9914, 13.6249)
ob_auto_camera.rotation_euler = (1.09748, -7.21219e-08, 0.694738)
scene.camera = ob_auto_camera
light_auto_sun = bpy.data.lights.new('AutoSun', 'SUN')
light_auto_sun.energy = 3.0
light_auto_sun.angle = 0.0523599
ob_auto_sun = bpy.data.objects.new('AutoSun', light_auto_sun)
scene.collection.objects.link(ob_auto_sun)
ob_auto_sun.rotation_euler = (0.872665, 0.174533, 0.523599)
bpy.context.view_layer.update()
